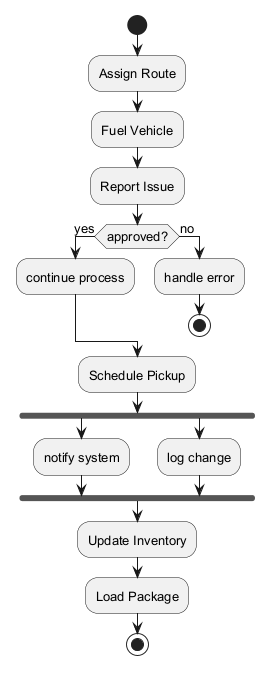

The diagram above was rendered by PlantUML. Its source (embedded in the PNG):
@startuml
skinparam defaultFontSize 13
start
:Assign Route;
:Fuel Vehicle;
:Report Issue;
if (approved?) then (yes)
:continue process;
else (no)
:handle error;
stop
endif
:Schedule Pickup;
fork
:notify system;
fork again
:log change;
end fork
:Update Inventory;
:Load Package;
stop
@enduml